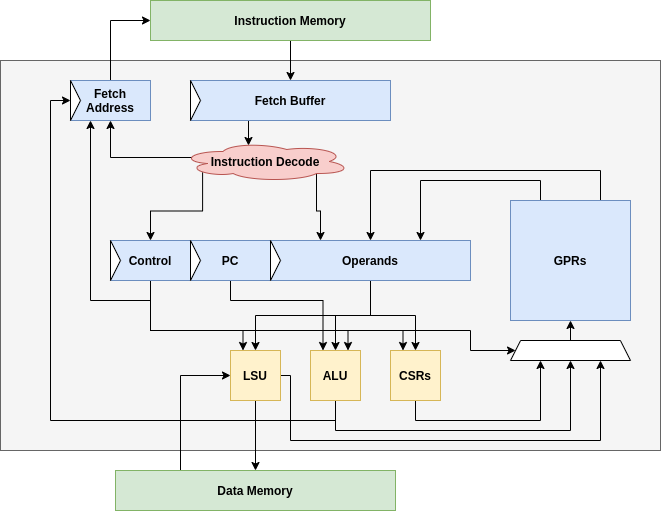

The diagram above was exported from draw.io. Its source (the exported page's mxGraphModel, read from the mxfile embedded in the PNG):
<mxGraphModel dx="1422" dy="852" grid="1" gridSize="10" guides="1" tooltips="1" connect="1" arrows="1" fold="1" page="1" pageScale="1" pageWidth="827" pageHeight="1169" math="0" shadow="0">
  <root>
    <mxCell id="0" />
    <mxCell id="1" parent="0" />
    <mxCell id="2" value="" style="rounded=0;whiteSpace=wrap;html=1;fillColor=#f5f5f5;strokeColor=#666666;fontColor=#333333;" vertex="1" parent="1">
      <mxGeometry x="130" y="100" width="660" height="390" as="geometry" />
    </mxCell>
    <mxCell id="3" style="edgeStyle=orthogonalEdgeStyle;rounded=0;orthogonalLoop=1;jettySize=auto;html=1;exitX=0.5;exitY=0;exitDx=0;exitDy=0;entryX=0;entryY=0.5;entryDx=0;entryDy=0;" edge="1" source="4" target="6" parent="1">
      <mxGeometry relative="1" as="geometry" />
    </mxCell>
    <mxCell id="4" value="Fetch&lt;br&gt;Address" style="rounded=0;whiteSpace=wrap;html=1;fillColor=#dae8fc;strokeColor=#6c8ebf;fontStyle=1" vertex="1" parent="1">
      <mxGeometry x="200" y="120" width="80" height="40" as="geometry" />
    </mxCell>
    <mxCell id="5" style="edgeStyle=orthogonalEdgeStyle;rounded=0;orthogonalLoop=1;jettySize=auto;html=1;exitX=0.5;exitY=1;exitDx=0;exitDy=0;entryX=0.5;entryY=0;entryDx=0;entryDy=0;" edge="1" source="6" target="13" parent="1">
      <mxGeometry relative="1" as="geometry" />
    </mxCell>
    <mxCell id="6" value="Instruction Memory" style="rounded=0;whiteSpace=wrap;html=1;fontStyle=1;fillColor=#d5e8d4;strokeColor=#82b366;" vertex="1" parent="1">
      <mxGeometry x="280" y="40" width="280" height="40" as="geometry" />
    </mxCell>
    <mxCell id="7" style="edgeStyle=orthogonalEdgeStyle;rounded=0;orthogonalLoop=1;jettySize=auto;html=1;exitX=0.25;exitY=0;exitDx=0;exitDy=0;entryX=0;entryY=0.5;entryDx=0;entryDy=0;" edge="1" source="8" target="32" parent="1">
      <mxGeometry relative="1" as="geometry">
        <Array as="points">
          <mxPoint x="310" y="415" />
        </Array>
      </mxGeometry>
    </mxCell>
    <mxCell id="8" value="Data Memory" style="rounded=0;whiteSpace=wrap;html=1;fontStyle=1;fillColor=#d5e8d4;strokeColor=#82b366;" vertex="1" parent="1">
      <mxGeometry x="245" y="510" width="280" height="40" as="geometry" />
    </mxCell>
    <mxCell id="9" style="edgeStyle=orthogonalEdgeStyle;rounded=0;orthogonalLoop=1;jettySize=auto;html=1;exitX=0.25;exitY=0;exitDx=0;exitDy=0;entryX=0.75;entryY=0;entryDx=0;entryDy=0;" edge="1" source="11" target="29" parent="1">
      <mxGeometry relative="1" as="geometry" />
    </mxCell>
    <mxCell id="10" style="edgeStyle=orthogonalEdgeStyle;rounded=0;orthogonalLoop=1;jettySize=auto;html=1;exitX=0.75;exitY=0;exitDx=0;exitDy=0;entryX=0.5;entryY=0;entryDx=0;entryDy=0;" edge="1" source="11" target="29" parent="1">
      <mxGeometry relative="1" as="geometry">
        <Array as="points">
          <mxPoint x="730" y="210" />
          <mxPoint x="500" y="210" />
        </Array>
      </mxGeometry>
    </mxCell>
    <mxCell id="11" value="GPRs" style="rounded=0;whiteSpace=wrap;html=1;fillColor=#dae8fc;strokeColor=#6c8ebf;fontStyle=1" vertex="1" parent="1">
      <mxGeometry x="640" y="240" width="120" height="120" as="geometry" />
    </mxCell>
    <mxCell id="12" style="edgeStyle=orthogonalEdgeStyle;rounded=0;orthogonalLoop=1;jettySize=auto;html=1;exitX=0.25;exitY=1;exitDx=0;exitDy=0;entryX=0.4;entryY=0.1;entryDx=0;entryDy=0;entryPerimeter=0;" edge="1" source="13" target="17" parent="1">
      <mxGeometry relative="1" as="geometry" />
    </mxCell>
    <mxCell id="13" value="Fetch Buffer" style="rounded=0;whiteSpace=wrap;html=1;fillColor=#dae8fc;strokeColor=#6c8ebf;fontStyle=1" vertex="1" parent="1">
      <mxGeometry x="320" y="120" width="200" height="40" as="geometry" />
    </mxCell>
    <mxCell id="14" style="edgeStyle=orthogonalEdgeStyle;rounded=0;orthogonalLoop=1;jettySize=auto;html=1;exitX=0.13;exitY=0.77;exitDx=0;exitDy=0;exitPerimeter=0;" edge="1" source="17" target="23" parent="1">
      <mxGeometry relative="1" as="geometry" />
    </mxCell>
    <mxCell id="15" style="edgeStyle=orthogonalEdgeStyle;rounded=0;orthogonalLoop=1;jettySize=auto;html=1;exitX=0.8;exitY=0.8;exitDx=0;exitDy=0;exitPerimeter=0;entryX=0.25;entryY=0;entryDx=0;entryDy=0;" edge="1" source="17" target="29" parent="1">
      <mxGeometry relative="1" as="geometry" />
    </mxCell>
    <mxCell id="16" style="edgeStyle=orthogonalEdgeStyle;rounded=0;orthogonalLoop=1;jettySize=auto;html=1;exitX=0.07;exitY=0.4;exitDx=0;exitDy=0;exitPerimeter=0;" edge="1" source="17" target="4" parent="1">
      <mxGeometry relative="1" as="geometry" />
    </mxCell>
    <mxCell id="17" value="Instruction Decode" style="ellipse;shape=cloud;whiteSpace=wrap;html=1;fontStyle=1;fillColor=#f8cecc;strokeColor=#b85450;" vertex="1" parent="1">
      <mxGeometry x="310" y="181" width="170" height="40" as="geometry" />
    </mxCell>
    <mxCell id="18" style="edgeStyle=orthogonalEdgeStyle;rounded=0;orthogonalLoop=1;jettySize=auto;html=1;exitX=0.5;exitY=1;exitDx=0;exitDy=0;entryX=0.25;entryY=1;entryDx=0;entryDy=0;" edge="1" source="23" target="4" parent="1">
      <mxGeometry relative="1" as="geometry" />
    </mxCell>
    <mxCell id="19" style="edgeStyle=orthogonalEdgeStyle;rounded=0;orthogonalLoop=1;jettySize=auto;html=1;exitX=0.5;exitY=1;exitDx=0;exitDy=0;entryX=0.25;entryY=0;entryDx=0;entryDy=0;" edge="1" source="23" target="32" parent="1">
      <mxGeometry relative="1" as="geometry">
        <Array as="points">
          <mxPoint x="280" y="370" />
          <mxPoint x="373" y="370" />
        </Array>
      </mxGeometry>
    </mxCell>
    <mxCell id="20" style="edgeStyle=orthogonalEdgeStyle;rounded=0;orthogonalLoop=1;jettySize=auto;html=1;exitX=0.5;exitY=1;exitDx=0;exitDy=0;entryX=0.75;entryY=0;entryDx=0;entryDy=0;" edge="1" source="23" target="37" parent="1">
      <mxGeometry relative="1" as="geometry">
        <Array as="points">
          <mxPoint x="280" y="370" />
          <mxPoint x="478" y="370" />
        </Array>
      </mxGeometry>
    </mxCell>
    <mxCell id="21" style="edgeStyle=orthogonalEdgeStyle;rounded=0;orthogonalLoop=1;jettySize=auto;html=1;exitX=0.5;exitY=1;exitDx=0;exitDy=0;entryX=0.25;entryY=0;entryDx=0;entryDy=0;" edge="1" source="23" target="34" parent="1">
      <mxGeometry relative="1" as="geometry">
        <Array as="points">
          <mxPoint x="280" y="370" />
          <mxPoint x="533" y="370" />
        </Array>
      </mxGeometry>
    </mxCell>
    <mxCell id="22" style="edgeStyle=orthogonalEdgeStyle;rounded=0;orthogonalLoop=1;jettySize=auto;html=1;exitX=0.5;exitY=1;exitDx=0;exitDy=0;entryX=0;entryY=0.5;entryDx=0;entryDy=0;" edge="1" source="23" target="39" parent="1">
      <mxGeometry relative="1" as="geometry">
        <Array as="points">
          <mxPoint x="280" y="370" />
          <mxPoint x="600" y="370" />
          <mxPoint x="600" y="390" />
        </Array>
      </mxGeometry>
    </mxCell>
    <mxCell id="23" value="Control" style="rounded=0;whiteSpace=wrap;html=1;fillColor=#dae8fc;strokeColor=#6c8ebf;fontStyle=1" vertex="1" parent="1">
      <mxGeometry x="240" y="280" width="80" height="40" as="geometry" />
    </mxCell>
    <mxCell id="24" style="edgeStyle=orthogonalEdgeStyle;rounded=0;orthogonalLoop=1;jettySize=auto;html=1;exitX=0.5;exitY=1;exitDx=0;exitDy=0;entryX=0.25;entryY=0;entryDx=0;entryDy=0;" edge="1" source="25" target="37" parent="1">
      <mxGeometry relative="1" as="geometry">
        <Array as="points">
          <mxPoint x="360" y="340" />
          <mxPoint x="453" y="340" />
        </Array>
      </mxGeometry>
    </mxCell>
    <mxCell id="25" value="PC" style="rounded=0;whiteSpace=wrap;html=1;fillColor=#dae8fc;strokeColor=#6c8ebf;fontStyle=1" vertex="1" parent="1">
      <mxGeometry x="320" y="280" width="80" height="40" as="geometry" />
    </mxCell>
    <mxCell id="26" style="edgeStyle=orthogonalEdgeStyle;rounded=0;orthogonalLoop=1;jettySize=auto;html=1;exitX=0.5;exitY=1;exitDx=0;exitDy=0;entryX=0.5;entryY=0;entryDx=0;entryDy=0;" edge="1" source="29" target="37" parent="1">
      <mxGeometry relative="1" as="geometry" />
    </mxCell>
    <mxCell id="27" style="edgeStyle=orthogonalEdgeStyle;rounded=0;orthogonalLoop=1;jettySize=auto;html=1;exitX=0.5;exitY=1;exitDx=0;exitDy=0;entryX=0.5;entryY=0;entryDx=0;entryDy=0;" edge="1" source="29" target="34" parent="1">
      <mxGeometry relative="1" as="geometry" />
    </mxCell>
    <mxCell id="28" style="edgeStyle=orthogonalEdgeStyle;rounded=0;orthogonalLoop=1;jettySize=auto;html=1;exitX=0.5;exitY=1;exitDx=0;exitDy=0;entryX=0.5;entryY=0;entryDx=0;entryDy=0;" edge="1" source="29" target="32" parent="1">
      <mxGeometry relative="1" as="geometry" />
    </mxCell>
    <mxCell id="29" value="Operands" style="rounded=0;whiteSpace=wrap;html=1;fillColor=#dae8fc;strokeColor=#6c8ebf;fontStyle=1" vertex="1" parent="1">
      <mxGeometry x="400" y="280" width="200" height="40" as="geometry" />
    </mxCell>
    <mxCell id="30" style="edgeStyle=orthogonalEdgeStyle;rounded=0;orthogonalLoop=1;jettySize=auto;html=1;exitX=0.5;exitY=1;exitDx=0;exitDy=0;" edge="1" source="32" target="8" parent="1">
      <mxGeometry relative="1" as="geometry" />
    </mxCell>
    <mxCell id="31" style="edgeStyle=orthogonalEdgeStyle;rounded=0;orthogonalLoop=1;jettySize=auto;html=1;exitX=1;exitY=0.5;exitDx=0;exitDy=0;entryX=0.75;entryY=1;entryDx=0;entryDy=0;" edge="1" source="32" target="39" parent="1">
      <mxGeometry relative="1" as="geometry">
        <Array as="points">
          <mxPoint x="420" y="415" />
          <mxPoint x="420" y="480" />
          <mxPoint x="730" y="480" />
        </Array>
      </mxGeometry>
    </mxCell>
    <mxCell id="32" value="LSU" style="rounded=0;whiteSpace=wrap;html=1;fillColor=#fff2cc;strokeColor=#d6b656;fontStyle=1" vertex="1" parent="1">
      <mxGeometry x="360" y="390" width="50" height="50" as="geometry" />
    </mxCell>
    <mxCell id="33" style="edgeStyle=orthogonalEdgeStyle;rounded=0;orthogonalLoop=1;jettySize=auto;html=1;exitX=0.5;exitY=1;exitDx=0;exitDy=0;entryX=0.25;entryY=1;entryDx=0;entryDy=0;" edge="1" source="34" target="39" parent="1">
      <mxGeometry relative="1" as="geometry" />
    </mxCell>
    <mxCell id="34" value="CSRs" style="rounded=0;whiteSpace=wrap;html=1;fillColor=#fff2cc;strokeColor=#d6b656;fontStyle=1" vertex="1" parent="1">
      <mxGeometry x="520" y="390" width="50" height="50" as="geometry" />
    </mxCell>
    <mxCell id="35" style="edgeStyle=orthogonalEdgeStyle;rounded=0;orthogonalLoop=1;jettySize=auto;html=1;exitX=0.5;exitY=1;exitDx=0;exitDy=0;entryX=0.5;entryY=1;entryDx=0;entryDy=0;" edge="1" source="37" target="39" parent="1">
      <mxGeometry relative="1" as="geometry">
        <Array as="points">
          <mxPoint x="465" y="470" />
          <mxPoint x="700" y="470" />
        </Array>
      </mxGeometry>
    </mxCell>
    <mxCell id="36" style="edgeStyle=orthogonalEdgeStyle;rounded=0;orthogonalLoop=1;jettySize=auto;html=1;exitX=0.5;exitY=1;exitDx=0;exitDy=0;entryX=0;entryY=0.5;entryDx=0;entryDy=0;" edge="1" source="37" target="4" parent="1">
      <mxGeometry relative="1" as="geometry" />
    </mxCell>
    <mxCell id="37" value="ALU" style="rounded=0;whiteSpace=wrap;html=1;fillColor=#fff2cc;strokeColor=#d6b656;fontStyle=1" vertex="1" parent="1">
      <mxGeometry x="440" y="390" width="50" height="50" as="geometry" />
    </mxCell>
    <mxCell id="38" style="edgeStyle=orthogonalEdgeStyle;rounded=0;orthogonalLoop=1;jettySize=auto;html=1;exitX=0.5;exitY=0;exitDx=0;exitDy=0;entryX=0.5;entryY=1;entryDx=0;entryDy=0;" edge="1" source="39" target="11" parent="1">
      <mxGeometry relative="1" as="geometry" />
    </mxCell>
    <mxCell id="39" value="" style="shape=trapezoid;perimeter=trapezoidPerimeter;whiteSpace=wrap;html=1;size=0.08412698412698395;" vertex="1" parent="1">
      <mxGeometry x="640" y="380" width="120" height="20" as="geometry" />
    </mxCell>
    <mxCell id="40" value="" style="triangle;whiteSpace=wrap;html=1;" vertex="1" parent="1">
      <mxGeometry x="240" y="280" width="10" height="40" as="geometry" />
    </mxCell>
    <mxCell id="41" value="" style="triangle;whiteSpace=wrap;html=1;" vertex="1" parent="1">
      <mxGeometry x="320" y="280" width="10" height="40" as="geometry" />
    </mxCell>
    <mxCell id="42" value="" style="triangle;whiteSpace=wrap;html=1;" vertex="1" parent="1">
      <mxGeometry x="400" y="280" width="10" height="40" as="geometry" />
    </mxCell>
    <mxCell id="43" value="" style="triangle;whiteSpace=wrap;html=1;" vertex="1" parent="1">
      <mxGeometry x="320" y="120" width="10" height="40" as="geometry" />
    </mxCell>
    <mxCell id="44" value="" style="triangle;whiteSpace=wrap;html=1;" vertex="1" parent="1">
      <mxGeometry x="200" y="120" width="10" height="40" as="geometry" />
    </mxCell>
  </root>
</mxGraphModel>